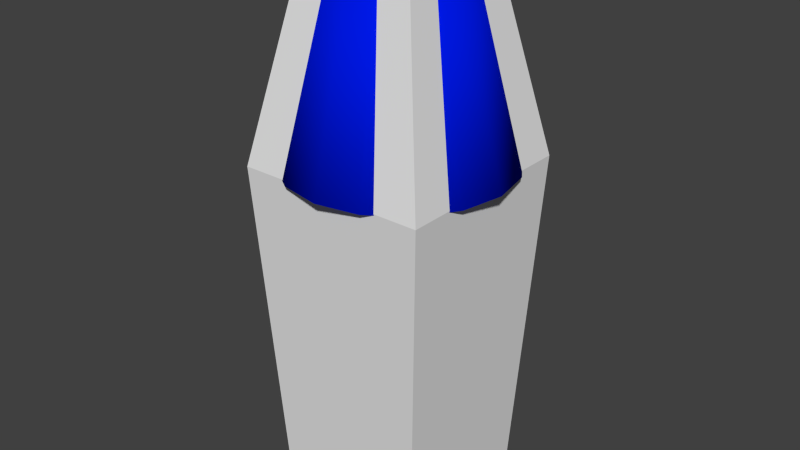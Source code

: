 # Source: table_lamp_medium_1.blend  (saved by Blender 2.73.0; exported with 4.5.12 LTS)
import bpy
from mathutils import Matrix  # noqa: F401  (used for matrix-valued properties, if any)

bpy.ops.wm.read_factory_settings(use_empty=True)
scene = bpy.context.scene
scene.name = 'Scene'

# ---- collections
col_collection_1 = bpy.data.collections.new('Collection 1'); scene.collection.children.link(col_collection_1)

# ---- materials (node trees are filled in below, after node groups)
mat_material_001 = bpy.data.materials.new('Material.001')
mat_material_001.alpha_threshold = 0.0
mat_material_001.roughness = 0.5
mat_material = bpy.data.materials.new('Material')
mat_material.alpha_threshold = 0.0
mat_material.roughness = 0.5
mat_material_006 = bpy.data.materials.new('Material.006')
mat_material_006.alpha_threshold = 0.0
mat_material_006.roughness = 0.5

# ---- material node trees
mat_material_001.use_nodes = True; mat_material_001.node_tree.nodes.clear()
_N = mat_material_001.node_tree.nodes; _L = mat_material_001.node_tree.links
n0 = _N.new('ShaderNodeOutputMaterial'); n0.name = 'Material Output'; n0.location = (300, 300)
n1 = _N.new('ShaderNodeBsdfDiffuse'); n1.name = 'Diffuse BSDF'; n1.location = (10, 300)
n1.inputs[0].default_value = (0.0, 0.009616, 0.8, 1.0)
_L.new(n1.outputs[0], n0.inputs[0])
n0.is_active_output = True
mat_material.use_nodes = True; mat_material.node_tree.nodes.clear()
_N = mat_material.node_tree.nodes; _L = mat_material.node_tree.links
n0 = _N.new('ShaderNodeOutputMaterial'); n0.name = 'Material Output'; n0.location = (300, 300)
n1 = _N.new('ShaderNodeBsdfDiffuse'); n1.name = 'Diffuse BSDF'; n1.location = (10, 300)
n1.inputs[0].default_value = (0.0, 0.8, 0.001578, 1.0)
_L.new(n1.outputs[0], n0.inputs[0])
n0.is_active_output = True
mat_material_006.use_nodes = True; mat_material_006.node_tree.nodes.clear()
_N = mat_material_006.node_tree.nodes; _L = mat_material_006.node_tree.links
n0 = _N.new('ShaderNodeOutputMaterial'); n0.name = 'Material Output'; n0.location = (300, 300)
n1 = _N.new('ShaderNodeBsdfDiffuse'); n1.name = 'Diffuse BSDF'; n1.location = (10, 300)
n1.inputs[0].default_value = (0.8, 0.0, 0.7013, 1.0)
_L.new(n1.outputs[0], n0.inputs[0])
n0.is_active_output = True

# ---- world
world_world = bpy.data.worlds.new('World'); scene.world = world_world
world_world.color = (0.05088, 0.05088, 0.05088)
world_world.use_sun_shadow = False
world_world.sun_shadow_jitter_overblur = 0.0
world_world.cycles.sampling_method = 'MANUAL'
world_world.cycles.sample_map_resolution = 256

# ---- meshes
me_cube = bpy.data.meshes.new('Cube')
me_cube.from_pydata([(-5.0, -5.0, 0.0), (-5.0, 5.0, 0.0), (5.0, 5.0, 0.0), (5.0, -5.0, 0.0), (-3.358, -3.358, 34.72), (-3.358, 3.358, 34.72), (3.358, 3.358, 34.72), (3.358, -3.358, 34.72), (-6.095, -6.095, 21.46), (-6.095, 6.095, 21.46), (6.095, 6.095, 21.46), (6.095, -6.095, 21.46)], [], [(8, 9, 1, 0), (9, 10, 2, 1), (10, 11, 3, 2), (11, 8, 0, 3), (0, 1, 2, 3), (7, 6, 5, 4), (7, 4, 8, 11), (6, 7, 11, 10), (5, 6, 10, 9), (4, 5, 9, 8)])
me_cube.use_remesh_preserve_volume = False
me_cube.use_remesh_preserve_attributes = False
me_cube.use_mirror_vertex_groups = False
me_cube.update()
me_cylinder = bpy.data.meshes.new('Cylinder')
me_cylinder.from_pydata([(-5.069e-08, 7.056, 21.39), (2.512e-08, 3.643, 34.72), (2.7, 6.519, 21.39), (1.394, 3.366, 34.72), (4.989, 4.989, 21.39), (2.576, 2.576, 34.72), (6.519, 2.7, 21.39), (3.366, 1.394, 34.72), (7.056, -3.241e-07, 21.39), (3.643, -1.517e-07, 34.72), (6.519, -2.7, 21.39), (3.366, -1.394, 34.72), (4.989, -4.989, 21.39), (2.576, -2.576, 34.72), (2.7, -6.519, 21.39), (1.394, -3.366, 34.72), (1.015e-06, -7.056, 21.39), (5.752e-07, -3.643, 34.72), (-2.7, -6.519, 21.39), (-1.394, -3.366, 34.72), (-4.989, -4.989, 21.39), (-2.576, -2.576, 34.72), (-6.519, -2.7, 21.39), (-3.366, -1.394, 34.72), (-7.056, 6.84e-08, 21.39), (-3.643, 5.098e-08, 34.72), (-6.519, 2.7, 21.39), (-3.366, 1.394, 34.72), (-4.989, 4.989, 21.39), (-2.576, 2.576, 34.72), (-2.7, 6.519, 21.39), (-1.394, 3.366, 34.72), (-5.069e-08, 6.972, 21.37), (2.512e-08, 3.559, 34.7), (2.668, 6.441, 21.37), (1.362, 3.288, 34.7), (4.93, 4.93, 21.37), (2.517, 2.517, 34.7), (6.441, 2.668, 21.37), (3.288, 1.362, 34.7), (6.972, -3.241e-07, 21.37), (3.559, -1.517e-07, 34.7), (6.441, -2.668, 21.37), (3.288, -1.362, 34.7), (4.93, -4.93, 21.37), (2.517, -2.517, 34.7), (2.668, -6.441, 21.37), (1.362, -3.288, 34.7), (1.015e-06, -6.972, 21.37), (5.752e-07, -3.559, 34.7), (-2.668, -6.441, 21.37), (-1.362, -3.288, 34.7), (-4.93, -4.93, 21.37), (-2.517, -2.517, 34.7), (-6.441, -2.668, 21.37), (-3.288, -1.362, 34.7), (-6.972, 6.84e-08, 21.37), (-3.559, 5.098e-08, 34.7), (-6.441, 2.668, 21.37), (-3.288, 1.362, 34.7), (-4.93, 4.93, 21.37), (-2.517, 2.517, 34.7), (-2.668, 6.441, 21.37), (-1.362, 3.288, 34.7)], [], [(0, 1, 3, 2), (2, 3, 5, 4), (4, 5, 7, 6), (6, 7, 9, 8), (8, 9, 11, 10), (10, 11, 13, 12), (12, 13, 15, 14), (14, 15, 17, 16), (16, 17, 19, 18), (18, 19, 21, 20), (20, 21, 23, 22), (22, 23, 25, 24), (24, 25, 27, 26), (26, 27, 29, 28), (30, 31, 1, 0), (28, 29, 31, 30), (34, 35, 33, 32), (36, 37, 35, 34), (38, 39, 37, 36), (40, 41, 39, 38), (42, 43, 41, 40), (44, 45, 43, 42), (46, 47, 45, 44), (48, 49, 47, 46), (50, 51, 49, 48), (52, 53, 51, 50), (54, 55, 53, 52), (56, 57, 55, 54), (58, 59, 57, 56), (60, 61, 59, 58), (32, 33, 63, 62), (62, 63, 61, 60), (0, 2, 34, 32), (3, 1, 33, 35), (2, 4, 36, 34), (5, 3, 35, 37), (4, 6, 38, 36), (7, 5, 37, 39), (6, 8, 40, 38), (9, 7, 39, 41), (8, 10, 42, 40), (11, 9, 41, 43), (10, 12, 44, 42), (13, 11, 43, 45), (12, 14, 46, 44), (15, 13, 45, 47), (14, 16, 48, 46), (17, 15, 47, 49), (16, 18, 50, 48), (19, 17, 49, 51), (18, 20, 52, 50), (21, 19, 51, 53), (20, 22, 54, 52), (23, 21, 53, 55), (22, 24, 56, 54), (25, 23, 55, 57), (24, 26, 58, 56), (27, 25, 57, 59), (26, 28, 60, 58), (29, 27, 59, 61), (28, 30, 62, 60), (31, 29, 61, 63), (30, 0, 32, 62), (1, 31, 63, 33)])
me_cylinder.polygons.foreach_set('use_smooth', [True] * 64)
_uv = me_cylinder.uv_layers.new(name='UVMap')
_uv.uv.foreach_set('vector', [0.7809, 0.06768, 0.6341, 0.368, 0.6021, 0.3549, 0.7154, 0.04002, 0.7154, 0.04002, 0.6021, 0.3549, 0.5697, 0.3456, 0.6472, 0.01987, 0.6472, 0.01987, 0.5697, 0.3456, 0.5364, 0.34, 0.5771, 0.007248, 0.5771, 0.007248, 0.5364, 0.34, 0.5018, 0.3381, 0.5059, 0.002313, 0.5059, 0.002313, 0.5018, 0.3381, 0.4671, 0.3399, 0.4345, 0.005387, 0.4345, 0.005387, 0.4671, 0.3399, 0.4337, 0.3454, 0.364, 0.01643, 0.364, 0.01643, 0.4337, 0.3454, 0.4011, 0.3547, 0.2949, 0.03511, 0.2949, 0.03511, 0.4011, 0.3547, 0.3688, 0.3678, 0.2282, 0.06125, 0.2282, 0.06125, 0.3688, 0.3678, 0.3381, 0.3844, 0.1647, 0.09473, 0.1647, 0.09473, 0.3381, 0.3844, 0.3103, 0.404, 0.1054, 0.1351, 0.1054, 0.1351, 0.3103, 0.404, 0.2852, 0.4271, 0.05075, 0.1817, 0.05075, 0.1817, 0.2852, 0.4271, 0.2638, 0.4553, 0.00145, 0.2339, 0.9986, 0.2407, 0.7381, 0.4553, 0.7169, 0.427, 0.9532, 0.1907, 0.9532, 0.1907, 0.7169, 0.427, 0.692, 0.4041, 0.9005, 0.1437, 0.8429, 0.1025, 0.6645, 0.3846, 0.6341, 0.368, 0.7809, 0.06768, 0.9005, 0.1437, 0.692, 0.4041, 0.6645, 0.3846, 0.8429, 0.1025, 0.2886, 0.4858, 0.3865, 0.8134, 0.354, 0.8249, 0.2249, 0.5083, 0.3542, 0.4696, 0.42, 0.8051, 0.3865, 0.8134, 0.2886, 0.4858, 0.4211, 0.4598, 0.4542, 0.8002, 0.42, 0.8051, 0.3542, 0.4696, 0.4886, 0.4566, 0.4886, 0.7985, 0.4542, 0.8002, 0.4211, 0.4598, 0.5562, 0.4598, 0.5231, 0.8002, 0.4886, 0.7985, 0.4886, 0.4566, 0.623, 0.4696, 0.5573, 0.8051, 0.5231, 0.8002, 0.5562, 0.4598, 0.6887, 0.4858, 0.5908, 0.8134, 0.5573, 0.8051, 0.623, 0.4696, 0.7524, 0.5083, 0.6233, 0.8249, 0.5908, 0.8134, 0.6887, 0.4858, 0.8137, 0.5368, 0.6546, 0.8395, 0.6233, 0.8249, 0.7524, 0.5083, 0.8719, 0.5711, 0.6843, 0.857, 0.6546, 0.8395, 0.8137, 0.5368, 0.9266, 0.6109, 0.7122, 0.8773, 0.6843, 0.857, 0.8719, 0.5711, 0.9771, 0.6558, 0.738, 0.9002, 0.7122, 0.8773, 0.9266, 0.6109, 0.05068, 0.6109, 0.265, 0.8773, 0.2392, 0.9002, 0.0001334, 0.6558, 0.1053, 0.5711, 0.2929, 0.857, 0.265, 0.8773, 0.05068, 0.6109, 0.2249, 0.5083, 0.354, 0.8249, 0.3227, 0.8395, 0.1636, 0.5368, 0.1636, 0.5368, 0.3227, 0.8395, 0.2929, 0.857, 0.1053, 0.5711, 0.7809, 0.06768, 0.7154, 0.04002, 0.7166, 0.03817, 0.7814, 0.06549, 0.6021, 0.3549, 0.6341, 0.368, 0.6332, 0.37, 0.6015, 0.3568, 0.7154, 0.04002, 0.6472, 0.01987, 0.6482, 0.01789, 0.7156, 0.0378, 0.5697, 0.3456, 0.6021, 0.3549, 0.6015, 0.3568, 0.5693, 0.3476, 0.6472, 0.01987, 0.5771, 0.007248, 0.5779, 0.005165, 0.6472, 0.01764, 0.5364, 0.34, 0.5697, 0.3456, 0.5693, 0.3476, 0.5362, 0.3421, 0.5771, 0.007248, 0.5059, 0.002313, 0.5065, 0.0001497, 0.5768, 0.005026, 0.5018, 0.3381, 0.5364, 0.34, 0.5362, 0.3421, 0.5018, 0.3402, 0.5059, 0.002313, 0.4345, 0.005387, 0.4349, 0.003171, 0.5054, 0.0001334, 0.4671, 0.3399, 0.5018, 0.3381, 0.5018, 0.3402, 0.4673, 0.342, 0.4345, 0.005387, 0.364, 0.01643, 0.364, 0.01419, 0.4338, 0.003279, 0.4337, 0.3454, 0.4671, 0.3399, 0.4673, 0.342, 0.4342, 0.3474, 0.364, 0.01643, 0.2949, 0.03511, 0.2947, 0.03288, 0.363, 0.01442, 0.4011, 0.3547, 0.4337, 0.3454, 0.4342, 0.3474, 0.4018, 0.3567, 0.2949, 0.03511, 0.2282, 0.06125, 0.2278, 0.05904, 0.2937, 0.03321, 0.3688, 0.3678, 0.4011, 0.3547, 0.4018, 0.3567, 0.3698, 0.3698, 0.2282, 0.06125, 0.1647, 0.09473, 0.164, 0.09257, 0.2268, 0.05949, 0.3381, 0.3844, 0.3688, 0.3678, 0.3698, 0.3698, 0.3393, 0.3862, 0.1647, 0.09473, 0.1054, 0.1351, 0.1045, 0.133, 0.1631, 0.09314, 0.3103, 0.404, 0.3381, 0.3844, 0.3393, 0.3862, 0.3116, 0.4056, 0.1054, 0.1351, 0.05075, 0.1817, 0.04964, 0.1797, 0.1036, 0.1337, 0.2852, 0.4271, 0.3103, 0.404, 0.3116, 0.4056, 0.2868, 0.4286, 0.05075, 0.1817, 0.00145, 0.2339, 0.0001334, 0.2321, 0.04885, 0.1805, 0.2638, 0.4553, 0.2852, 0.4271, 0.2868, 0.4286, 0.2658, 0.4563, 0.9986, 0.2407, 0.9532, 0.1907, 0.955, 0.1896, 0.9999, 0.239, 0.7169, 0.427, 0.7381, 0.4553, 0.736, 0.4563, 0.7153, 0.4285, 0.9532, 0.1907, 0.9005, 0.1437, 0.9023, 0.1423, 0.9543, 0.1888, 0.692, 0.4041, 0.7169, 0.427, 0.7153, 0.4285, 0.6907, 0.4056, 0.9005, 0.1437, 0.8429, 0.1025, 0.8445, 0.1009, 0.9014, 0.1416, 0.6645, 0.3846, 0.692, 0.4041, 0.6907, 0.4056, 0.6633, 0.3864, 0.8429, 0.1025, 0.7809, 0.06768, 0.7824, 0.06597, 0.8436, 0.1003, 0.6341, 0.368, 0.6645, 0.3846, 0.6633, 0.3864, 0.6332, 0.37])
me_cylinder.materials.append(mat_material_001)
me_cylinder.use_remesh_preserve_volume = False
me_cylinder.use_remesh_preserve_attributes = False
me_cylinder.use_mirror_vertex_groups = False
me_cylinder.update()
me_cube_001 = bpy.data.meshes.new('Cube.001')
me_cube_001.from_pydata([(-5.0, -5.0, 0.0), (-5.0, 5.0, 0.0), (5.0, 5.0, 0.0), (5.0, -5.0, 0.0), (-0.9713, -0.9713, 29.76), (-0.9713, 0.9713, 29.76), (0.9713, 0.9713, 29.76), (0.9713, -0.9713, 29.76), (-5.0, -5.0, 1.5), (-4.041, -4.041, 1.5), (-4.019, -4.019, 1.695), (-3.885, -3.885, 2.004), (-3.462, -3.462, 2.364), (-2.962, -2.962, 2.592), (-1.881, -1.881, 2.712), (-1.011, -1.011, 2.823), (0.6087, -0.6087, 3.496), (0.5655, -0.5655, 3.534), (0.8726, -6.943e-09, 17.58), (0.6992, -1.878e-09, 17.63), (-0.5655, -0.5655, 17.14), (-0.617, -0.617, 17.19), (-0.6438, -0.6438, 17.39), (-0.617, -0.617, 17.58), (-0.4944, -0.4944, 17.63), (0.5655, -0.5655, 17.14), (0.5655, 0.5655, 3.534), (0.6087, 0.6087, 3.496), (-1.011, 1.011, 2.823), (-1.881, 1.881, 2.712), (-2.962, 2.962, 2.592), (-3.462, 3.462, 2.364), (-3.885, 3.885, 2.004), (-4.019, 4.019, 1.695), (-4.041, 4.041, 1.5), (-5.0, 5.0, 1.5), (0.6307, 0.6307, 3.358), (0.6087, 0.6087, 3.219), (0.5655, 0.5655, 3.181), (2.023e-08, 0.7998, 3.181), (2.161e-08, 0.8608, 3.219), (2.25e-08, 0.8919, 3.358), (1.011, 1.011, 2.823), (1.881, 1.881, 2.712), (2.962, 2.962, 2.592), (3.462, 3.462, 2.364), (3.885, 3.885, 2.004), (4.019, 4.019, 1.695), (4.041, 4.041, 1.5), (5.0, 5.0, 1.5), (2.161e-08, 0.8608, 3.496), (2.023e-08, 0.7998, 3.534), (0.617, -0.617, 17.19), (0.6438, -0.6438, 17.39), (0.617, -0.617, 17.58), (0.4944, -0.4944, 17.63), (1.011, -1.011, 2.823), (1.881, -1.881, 2.712), (2.962, -2.962, 2.592), (3.462, -3.462, 2.364), (3.885, -3.885, 2.004), (4.019, -4.019, 1.695), (4.041, -4.041, 1.5), (5.0, -5.0, 1.5), (-3.893e-08, -1.374, 29.76), (1.374, -1.981e-08, 29.76), (-1.374, 5.275e-08, 29.76), (3.363e-08, 1.374, 29.76), (1.43, -2.448e-08, 2.823), (3.798e-08, 1.43, 2.823), (-1.43, 5.108e-08, 2.823), (-3.758e-08, -1.43, 2.823), (0.6307, -0.6307, 3.358), (0.6087, -0.6087, 3.219), (0.5655, -0.5655, 3.181), (-0.5655, 0.5655, 17.14), (-0.617, 0.617, 17.19), (-0.6438, 0.6438, 17.39), (-0.617, 0.617, 17.58), (-0.5655, 0.5655, 3.534), (-0.6087, 0.6087, 3.496), (-0.6307, 0.6307, 3.358), (-0.6087, 0.6087, 3.219), (-0.5655, 0.5655, 3.181), (-0.4944, 0.4944, 17.63), (-0.7998, 3.796e-08, 17.14), (-0.8726, 3.915e-08, 17.19), (-0.9105, 4.021e-08, 17.39), (-0.7998, 3.796e-08, 3.534), (-0.8608, 4.123e-08, 3.496), (-0.8919, 4.218e-08, 3.358), (-0.8608, 4.123e-08, 3.219), (-0.7998, 3.796e-08, 3.181), (-0.8726, 3.915e-08, 17.58), (-0.6992, 3.506e-08, 17.63), (2.023e-08, 0.7998, 17.14), (2.232e-08, 0.8726, 17.19), (-0.5655, -0.5655, 3.534), (-0.6087, -0.6087, 3.496), (-0.6307, -0.6307, 3.358), (-0.6087, -0.6087, 3.219), (-0.5655, -0.5655, 3.181), (2.343e-08, 0.9105, 17.39), (2.232e-08, 0.8726, 17.58), (1.734e-08, 0.6992, 17.63), (0.4944, 0.4944, 17.63), (0.7998, -4.293e-09, 3.534), (0.8608, -4.241e-09, 3.496), (0.8919, -4.935e-09, 3.358), (0.8608, -4.241e-09, 3.219), (0.7998, -4.293e-09, 3.181), (-2.202e-08, -0.7998, 3.181), (-2.386e-08, -0.8608, 3.219), (-2.462e-08, -0.8919, 3.358), (-2.386e-08, -0.8608, 3.496), (-2.202e-08, -0.7998, 3.534), (0.617, 0.617, 17.58), (0.6438, 0.6438, 17.39), (0.617, 0.617, 17.19), (0.5655, 0.5655, 17.14), (2.776e-08, 1.06, 2.932), (0.7495, 0.7495, 2.932), (0.7495, -0.7495, 2.932), (-0.7495, 0.7495, 2.932), (-1.06, 4.614e-08, 2.932), (-0.7495, -0.7495, 2.932), (1.06, -9.853e-09, 2.932), (-2.824e-08, -1.06, 2.932), (0.9105, -7.894e-09, 17.39), (0.8726, -6.943e-09, 17.19), (0.7998, -4.293e-09, 17.14), (-2.202e-08, -0.7998, 17.14), (-2.377e-08, -0.8726, 17.19), (-2.468e-08, -0.9105, 17.39), (-2.377e-08, -0.8726, 17.58), (-1.959e-08, -0.6992, 17.63), (0.6134, 0.6134, 18.2), (1.127, 1.127, 19.28), (-1.127, -1.127, 19.28), (-0.6134, -0.6134, 18.2), (1.127, -1.127, 19.28), (0.6134, -0.6134, 18.2), (-1.127, 1.127, 19.28), (-0.6134, 0.6134, 18.2), (1.594, -3.076e-08, 19.28), (0.8675, -5.548e-09, 18.2), (-1.594, 5.346e-08, 19.28), (-0.8675, 4.028e-08, 18.2), (4.055e-08, 1.594, 19.28), (2.196e-08, 0.8675, 18.2), (-2.387e-08, -0.8675, 18.2), (-4.366e-08, -1.594, 19.28), (0.8498, 0.8498, 18.83), (-0.8498, -0.8498, 18.83), (0.8498, -0.8498, 18.83), (-0.8498, 0.8498, 18.83), (1.202, -1.824e-08, 18.83), (-1.202, 4.525e-08, 18.83), (3.051e-08, 1.202, 18.83), (-3.298e-08, -1.202, 18.83), (1.151, 1.151, 19.4), (-4.479e-08, -1.628, 19.4), (-1.151, -1.151, 19.4), (1.151, -1.151, 19.4), (-1.151, 1.151, 19.4), (1.628, -3.103e-08, 19.4), (-1.628, 5.498e-08, 19.4), (4.122e-08, 1.628, 19.4), (1.149, 1.149, 19.56), (-4.473e-08, -1.624, 19.56), (-1.149, -1.149, 19.56), (1.149, -1.149, 19.56), (-1.149, 1.149, 19.56), (1.624, -3.105e-08, 19.56), (-1.624, 5.476e-08, 19.56), (4.108e-08, 1.624, 19.56), (0.3133, 0.3133, 19.65), (-9.55e-09, -0.443, 19.65), (-0.3133, -0.3133, 19.65), (0.3133, -0.3133, 19.65), (-0.3133, 0.3133, 19.65), (0.443, -1.542e-08, 19.65), (-0.443, 7.98e-09, 19.65), (1.385e-08, 0.443, 19.65), (0.9595, 0.9595, 25.5), (-3.498e-08, -1.357, 25.5), (-0.9595, -0.9595, 25.5), (0.9595, -0.9595, 25.5), (-0.9595, 0.9595, 25.5), (1.357, -3.368e-08, 25.5), (-1.357, 3.8e-08, 25.5), (3.67e-08, 1.357, 25.5), (-0.3339, -0.3339, 24.2), (0.3339, -0.3339, 24.2), (-0.3339, 0.3339, 24.2), (0.4723, -5.615e-09, 24.2), (-0.4723, 1.933e-08, 24.2), (1.251e-08, 0.4723, 24.2), (0.3339, 0.3339, 24.2), (-1.244e-08, -0.4723, 24.2)], [], [(8, 35, 1, 0), (35, 49, 2, 1), (49, 63, 3, 2), (63, 8, 0, 3), (0, 1, 2, 3), (7, 65, 6, 67, 5, 66, 4, 64), (124, 125, 101, 92), (91, 100, 99, 90), (184, 6, 65, 189), (88, 97, 20, 85), (85, 20, 21, 86), (126, 122, 56, 68), (27, 26, 106, 107), (56, 71, 15, 14, 57), (57, 14, 13, 58), (58, 13, 12, 59), (59, 12, 11, 60), (60, 11, 10, 61), (61, 10, 9, 62), (62, 9, 8, 63), (36, 27, 107, 108), (87, 22, 23, 93), (37, 36, 108, 109), (38, 37, 109, 110), (121, 38, 110, 126), (122, 127, 71, 56), (113, 99, 100, 112), (42, 68, 56, 57, 43), (43, 57, 58, 44), (44, 58, 59, 45), (45, 59, 60, 46), (46, 60, 61, 47), (47, 61, 62, 48), (48, 62, 63, 49), (114, 98, 99, 113), (112, 100, 101, 111), (115, 97, 98, 114), (86, 21, 22, 87), (131, 20, 97, 115), (120, 121, 42, 69), (150, 139, 24, 135), (28, 69, 42, 43, 29), (29, 43, 44, 30), (30, 44, 45, 31), (31, 45, 46, 32), (32, 46, 47, 33), (33, 47, 48, 34), (34, 48, 49, 35), (134, 23, 22, 133), (93, 23, 24, 94), (104, 105, 116, 103), (124, 123, 28, 70), (103, 78, 84, 104), (87, 77, 76, 86), (127, 125, 15, 71), (15, 70, 28, 29, 14), (14, 29, 30, 13), (13, 30, 31, 12), (12, 31, 32, 11), (11, 32, 33, 10), (10, 33, 34, 9), (9, 34, 35, 8), (92, 101, 100, 91), (90, 99, 98, 89), (89, 98, 97, 88), (86, 76, 75, 85), (93, 78, 77, 87), (94, 84, 78, 93), (190, 186, 4, 66), (147, 143, 84, 94), (102, 77, 78, 103), (96, 76, 77, 102), (85, 75, 79, 88), (51, 79, 75, 95), (88, 79, 80, 89), (89, 80, 81, 90), (90, 81, 82, 91), (91, 82, 83, 92), (120, 123, 83, 39), (39, 83, 82, 40), (40, 82, 81, 41), (41, 81, 80, 50), (50, 80, 79, 51), (95, 75, 76, 96), (96, 118, 119, 95), (102, 117, 118, 96), (191, 188, 5, 67), (103, 116, 117, 102), (149, 136, 105, 104), (52, 132, 131, 25), (95, 119, 26, 51), (54, 134, 133, 53), (51, 26, 27, 50), (50, 27, 36, 41), (41, 36, 37, 40), (40, 37, 38, 39), (53, 133, 132, 52), (55, 135, 134, 54), (141, 150, 135, 55), (25, 131, 115, 17), (128, 53, 52, 129), (17, 115, 114, 16), (16, 114, 113, 72), (72, 113, 112, 73), (73, 112, 111, 74), (129, 52, 25, 130), (18, 54, 53, 128), (19, 55, 54, 18), (130, 25, 17, 106), (145, 141, 55, 19), (106, 17, 16, 107), (107, 16, 72, 108), (108, 72, 73, 109), (109, 73, 74, 110), (69, 28, 123, 120), (111, 101, 125, 127), (92, 83, 123, 124), (39, 38, 121, 120), (74, 111, 127, 122), (42, 121, 126, 68), (110, 74, 122, 126), (70, 15, 125, 124), (135, 24, 23, 134), (133, 22, 21, 132), (132, 21, 20, 131), (26, 119, 130, 106), (119, 118, 129, 130), (118, 117, 128, 129), (117, 116, 18, 128), (116, 105, 19, 18), (165, 163, 140, 144), (156, 154, 141, 145), (163, 161, 151, 140), (154, 159, 150, 141), (167, 160, 137, 148), (158, 152, 136, 149), (104, 84, 143, 149), (158, 155, 142, 148), (166, 164, 142, 146), (157, 155, 143, 147), (94, 24, 139, 147), (157, 153, 138, 146), (161, 162, 138, 151), (159, 153, 139, 150), (105, 136, 145, 19), (152, 137, 144, 156), (136, 152, 156, 145), (151, 138, 153, 159), (147, 139, 153, 157), (146, 142, 155, 157), (149, 143, 155, 158), (148, 137, 152, 158), (140, 151, 159, 154), (144, 140, 154, 156), (169, 170, 162, 161), (174, 172, 164, 166), (175, 168, 160, 167), (171, 169, 161, 163), (173, 171, 163, 165), (148, 142, 164, 167), (146, 138, 162, 166), (137, 160, 165, 144), (181, 179, 171, 173), (179, 177, 169, 171), (183, 176, 168, 175), (182, 180, 172, 174), (177, 178, 170, 169), (167, 164, 172, 175), (166, 162, 170, 174), (160, 168, 173, 165), (199, 192, 178, 177), (196, 194, 180, 182), (197, 198, 176, 183), (193, 199, 177, 179), (195, 193, 179, 181), (175, 172, 180, 183), (174, 170, 178, 182), (168, 176, 181, 173), (65, 7, 187, 189), (7, 64, 185, 187), (67, 6, 184, 191), (66, 5, 188, 190), (64, 4, 186, 185), (197, 194, 188, 191), (196, 192, 186, 190), (198, 184, 189, 195), (176, 198, 195, 181), (182, 178, 192, 196), (183, 180, 194, 197), (189, 187, 193, 195), (187, 185, 199, 193), (191, 184, 198, 197), (190, 188, 194, 196), (185, 186, 192, 199)])
_uv = me_cube_001.uv_layers.new(name='UVMap')
_uv.uv.foreach_set('vector', [0.04579, 0.3498, 0.3498, 0.3498, 0.3498, 0.3955, 0.04579, 0.3955, 0.3498, 0.3498, 0.3498, 0.04579, 0.3955, 0.04579, 0.3955, 0.3498, 0.3498, 0.04579, 0.04579, 0.04579, 0.04579, 0.0001773, 0.3498, 0.0001771, 0.04579, 0.04579, 0.04579, 0.3498, 0.0001773, 0.3498, 0.0001771, 0.04579, 0.3958, 0.3042, 0.3958, 0.0001771, 0.6999, 0.0001771, 0.6999, 0.3042, 0.7277, 0.7686, 0.7485, 0.7477, 0.778, 0.7477, 0.7989, 0.7686, 0.7989, 0.7981, 0.778, 0.8189, 0.7485, 0.8189, 0.7277, 0.7981, 0.4333, 0.4247, 0.4541, 0.4131, 0.4577, 0.4244, 0.4395, 0.4314, 0.4395, 0.4332, 0.4584, 0.4263, 0.4599, 0.4306, 0.4405, 0.4376, 0.7719, 0.642, 0.778, 0.7477, 0.7485, 0.7477, 0.7497, 0.6433, 0.4437, 0.4436, 0.4619, 0.4368, 0.462, 0.8843, 0.4445, 0.8808, 0.4445, 0.8808, 0.462, 0.8843, 0.4616, 0.8866, 0.4433, 0.8828, 0.5222, 0.4043, 0.5001, 0.4049, 0.5003, 0.3958, 0.5226, 0.3958, 0.5412, 0.4284, 0.541, 0.4307, 0.5212, 0.4285, 0.5212, 0.4265, 0.1635, 0.5866, 0.1837, 0.606, 0.2038, 0.6251, 0.2037, 0.6631, 0.1236, 0.5875, 0.1236, 0.5875, 0.2037, 0.6631, 0.2037, 0.7091, 0.07481, 0.5887, 0.07481, 0.5887, 0.2037, 0.7091, 0.2034, 0.7312, 0.05278, 0.5905, 0.05278, 0.5905, 0.2034, 0.7312, 0.2013, 0.7519, 0.03226, 0.594, 0.03226, 0.594, 0.2013, 0.7519, 0.1974, 0.762, 0.02251, 0.5986, 0.02251, 0.5986, 0.1974, 0.762, 0.1939, 0.7667, 0.01804, 0.6024, 0.07494, 0.07494, 0.07494, 0.3207, 0.04579, 0.3498, 0.04579, 0.04579, 0.5418, 0.424, 0.5412, 0.4284, 0.5212, 0.4265, 0.5214, 0.4218, 0.4416, 0.8887, 0.4609, 0.8919, 0.4601, 0.8972, 0.4411, 0.8947, 0.5425, 0.4195, 0.5418, 0.424, 0.5214, 0.4218, 0.5216, 0.417, 0.5427, 0.4177, 0.5425, 0.4195, 0.5216, 0.417, 0.5217, 0.4144, 0.5442, 0.4069, 0.5427, 0.4177, 0.5217, 0.4144, 0.5222, 0.4043, 0.5001, 0.4049, 0.4773, 0.4073, 0.4764, 0.3976, 0.5003, 0.3958, 0.4799, 0.4254, 0.4599, 0.4306, 0.4584, 0.4263, 0.4789, 0.4207, 0.2038, 0.5465, 0.1837, 0.5665, 0.1635, 0.5866, 0.1236, 0.5875, 0.2038, 0.5069, 0.2038, 0.5069, 0.1236, 0.5875, 0.07481, 0.5887, 0.2038, 0.4583, 0.2038, 0.4583, 0.07481, 0.5887, 0.04773, 0.5884, 0.2031, 0.4344, 0.2031, 0.4344, 0.04773, 0.5884, 0.02219, 0.5856, 0.2005, 0.4119, 0.2005, 0.4119, 0.02219, 0.5856, 0.008291, 0.5809, 0.1961, 0.401, 0.1961, 0.401, 0.008291, 0.5809, 0.0001771, 0.5768, 0.1923, 0.3958, 0.3207, 0.07494, 0.07494, 0.07494, 0.04579, 0.04579, 0.3498, 0.04579, 0.4809, 0.4299, 0.4613, 0.4347, 0.4599, 0.4306, 0.4799, 0.4254, 0.4789, 0.4207, 0.4584, 0.4263, 0.4577, 0.4244, 0.4785, 0.4185, 0.4813, 0.432, 0.4619, 0.4368, 0.4613, 0.4347, 0.4809, 0.4299, 0.4433, 0.8828, 0.4616, 0.8866, 0.4609, 0.8919, 0.4416, 0.8887, 0.48, 0.8867, 0.462, 0.8843, 0.4619, 0.4368, 0.4813, 0.432, 0.5661, 0.4105, 0.5442, 0.4069, 0.5454, 0.3976, 0.5689, 0.4018, 0.473, 0.9265, 0.4536, 0.9202, 0.459, 0.9025, 0.4774, 0.9063, 0.244, 0.5867, 0.2238, 0.5665, 0.2038, 0.5465, 0.2038, 0.5069, 0.284, 0.5875, 0.284, 0.5875, 0.2038, 0.5069, 0.2038, 0.4583, 0.3327, 0.5888, 0.3327, 0.5888, 0.2038, 0.4583, 0.2045, 0.4344, 0.3598, 0.5885, 0.3598, 0.5885, 0.2045, 0.4344, 0.2071, 0.4119, 0.3854, 0.5857, 0.3854, 0.5857, 0.2071, 0.4119, 0.2115, 0.401, 0.3993, 0.581, 0.3993, 0.581, 0.2115, 0.401, 0.2154, 0.3958, 0.4074, 0.5769, 0.3207, 0.3207, 0.3207, 0.07494, 0.3498, 0.04579, 0.3498, 0.3498, 0.4785, 0.9007, 0.4601, 0.8972, 0.4609, 0.8919, 0.4791, 0.8948, 0.4411, 0.8947, 0.4601, 0.8972, 0.459, 0.9025, 0.4425, 0.9003, 0.5588, 0.9068, 0.5384, 0.9101, 0.5381, 0.9032, 0.5582, 0.9011, 0.6029, 0.4273, 0.5866, 0.4171, 0.5909, 0.4096, 0.6094, 0.4229, 0.5582, 0.9011, 0.5767, 0.8979, 0.5774, 0.9028, 0.5588, 0.9068, 0.595, 0.8896, 0.5757, 0.8924, 0.5747, 0.8871, 0.5939, 0.8836, 0.4773, 0.4073, 0.4541, 0.4131, 0.4507, 0.4032, 0.4764, 0.3976, 0.2038, 0.6251, 0.2238, 0.606, 0.244, 0.5867, 0.284, 0.5875, 0.2037, 0.6631, 0.2037, 0.6631, 0.284, 0.5875, 0.3327, 0.5888, 0.2037, 0.7091, 0.2037, 0.7091, 0.3327, 0.5888, 0.3547, 0.5906, 0.204, 0.7312, 0.204, 0.7312, 0.3547, 0.5906, 0.3752, 0.5941, 0.2061, 0.7519, 0.2061, 0.7519, 0.3752, 0.5941, 0.385, 0.5987, 0.21, 0.762, 0.21, 0.762, 0.385, 0.5987, 0.3895, 0.6026, 0.2135, 0.7667, 0.07494, 0.3207, 0.3207, 0.3207, 0.3498, 0.3498, 0.04579, 0.3498, 0.4395, 0.4314, 0.4577, 0.4244, 0.4584, 0.4263, 0.4395, 0.4332, 0.4405, 0.4376, 0.4599, 0.4306, 0.4613, 0.4347, 0.4423, 0.4417, 0.4423, 0.4417, 0.4613, 0.4347, 0.4619, 0.4368, 0.4437, 0.4436, 0.5939, 0.8836, 0.5747, 0.8871, 0.5743, 0.8846, 0.5926, 0.8811, 0.5951, 0.8958, 0.5767, 0.8979, 0.5757, 0.8924, 0.595, 0.8896, 0.5938, 0.9002, 0.5774, 0.9028, 0.5767, 0.8979, 0.5951, 0.8958, 0.6551, 0.6191, 0.6808, 0.6309, 0.6603, 0.7388, 0.6308, 0.7331, 0.6, 0.9138, 0.5824, 0.9218, 0.5774, 0.9028, 0.5938, 0.9002, 0.5572, 0.8953, 0.5757, 0.8924, 0.5767, 0.8979, 0.5582, 0.9011, 0.5563, 0.8896, 0.5747, 0.8871, 0.5757, 0.8924, 0.5572, 0.8953, 0.5926, 0.8811, 0.5743, 0.8846, 0.5783, 0.4374, 0.5948, 0.4433, 0.5603, 0.4333, 0.5783, 0.4374, 0.5743, 0.8846, 0.5561, 0.8871, 0.5948, 0.4433, 0.5783, 0.4374, 0.5789, 0.4356, 0.5959, 0.4419, 0.5959, 0.4419, 0.5789, 0.4356, 0.58, 0.4317, 0.5976, 0.4381, 0.5976, 0.4381, 0.58, 0.4317, 0.5812, 0.4279, 0.5986, 0.4342, 0.5986, 0.4342, 0.5812, 0.4279, 0.5819, 0.4258, 0.5986, 0.4321, 0.5661, 0.4105, 0.5866, 0.4171, 0.5819, 0.4258, 0.5628, 0.4206, 0.5628, 0.4206, 0.5819, 0.4258, 0.5812, 0.4279, 0.5624, 0.4226, 0.5624, 0.4226, 0.5812, 0.4279, 0.58, 0.4317, 0.5615, 0.427, 0.5615, 0.427, 0.58, 0.4317, 0.5789, 0.4356, 0.5608, 0.4313, 0.5608, 0.4313, 0.5789, 0.4356, 0.5783, 0.4374, 0.5603, 0.4333, 0.5561, 0.8871, 0.5743, 0.8846, 0.5747, 0.8871, 0.5563, 0.8896, 0.5563, 0.8896, 0.5375, 0.8911, 0.5375, 0.8888, 0.5561, 0.8871, 0.5572, 0.8953, 0.5378, 0.8971, 0.5375, 0.8911, 0.5563, 0.8896, 0.7949, 0.6389, 0.82, 0.6324, 0.8376, 0.7423, 0.8077, 0.7457, 0.5582, 0.9011, 0.5381, 0.9032, 0.5378, 0.8971, 0.5572, 0.8953, 0.5619, 0.9277, 0.5397, 0.9313, 0.5384, 0.9101, 0.5588, 0.9068, 0.4986, 0.8907, 0.4797, 0.8891, 0.48, 0.8867, 0.4988, 0.8881, 0.5561, 0.8871, 0.5375, 0.8888, 0.541, 0.4307, 0.5603, 0.4333, 0.4981, 0.9026, 0.4785, 0.9007, 0.4791, 0.8948, 0.4984, 0.8965, 0.5603, 0.4333, 0.541, 0.4307, 0.5412, 0.4284, 0.5608, 0.4313, 0.5608, 0.4313, 0.5412, 0.4284, 0.5418, 0.424, 0.5615, 0.427, 0.5615, 0.427, 0.5418, 0.424, 0.5425, 0.4195, 0.5624, 0.4226, 0.5624, 0.4226, 0.5425, 0.4195, 0.5427, 0.4177, 0.5628, 0.4206, 0.4984, 0.8965, 0.4791, 0.8948, 0.4797, 0.8891, 0.4986, 0.8907, 0.4975, 0.9083, 0.4774, 0.9063, 0.4785, 0.9007, 0.4981, 0.9026, 0.4946, 0.9297, 0.473, 0.9265, 0.4774, 0.9063, 0.4975, 0.9083, 0.4988, 0.8881, 0.48, 0.8867, 0.4813, 0.432, 0.5013, 0.4293, 0.518, 0.8973, 0.4984, 0.8965, 0.4986, 0.8907, 0.5181, 0.8914, 0.5013, 0.4293, 0.4813, 0.432, 0.4809, 0.4299, 0.5011, 0.4271, 0.5011, 0.4271, 0.4809, 0.4299, 0.4799, 0.4254, 0.5006, 0.4225, 0.5006, 0.4225, 0.4799, 0.4254, 0.4789, 0.4207, 0.5002, 0.4178, 0.5002, 0.4178, 0.4789, 0.4207, 0.4785, 0.4185, 0.5, 0.4156, 0.5181, 0.8914, 0.4986, 0.8907, 0.4988, 0.8881, 0.5182, 0.8886, 0.5178, 0.9035, 0.4981, 0.9026, 0.4984, 0.8965, 0.518, 0.8973, 0.5176, 0.9084, 0.4975, 0.9083, 0.4981, 0.9026, 0.5178, 0.9035, 0.5182, 0.8886, 0.4988, 0.8881, 0.5013, 0.4293, 0.5212, 0.4285, 0.517, 0.9307, 0.4946, 0.9297, 0.4975, 0.9083, 0.5176, 0.9084, 0.5212, 0.4285, 0.5013, 0.4293, 0.5011, 0.4271, 0.5212, 0.4265, 0.5212, 0.4265, 0.5011, 0.4271, 0.5006, 0.4225, 0.5214, 0.4218, 0.5214, 0.4218, 0.5006, 0.4225, 0.5002, 0.4178, 0.5216, 0.417, 0.5216, 0.417, 0.5002, 0.4178, 0.5, 0.4156, 0.5217, 0.4144, 0.5689, 0.4018, 0.5909, 0.4096, 0.5866, 0.4171, 0.5661, 0.4105, 0.4785, 0.4185, 0.4577, 0.4244, 0.4541, 0.4131, 0.4773, 0.4073, 0.5986, 0.4321, 0.5819, 0.4258, 0.5866, 0.4171, 0.6029, 0.4273, 0.5628, 0.4206, 0.5427, 0.4177, 0.5442, 0.4069, 0.5661, 0.4105, 0.5, 0.4156, 0.4785, 0.4185, 0.4773, 0.4073, 0.5001, 0.4049, 0.5454, 0.3976, 0.5442, 0.4069, 0.5222, 0.4043, 0.5226, 0.3958, 0.5217, 0.4144, 0.5, 0.4156, 0.5001, 0.4049, 0.5222, 0.4043, 0.425, 0.4182, 0.4507, 0.4032, 0.4541, 0.4131, 0.4333, 0.4247, 0.4774, 0.9063, 0.459, 0.9025, 0.4601, 0.8972, 0.4785, 0.9007, 0.4791, 0.8948, 0.4609, 0.8919, 0.4616, 0.8866, 0.4797, 0.8891, 0.4797, 0.8891, 0.4616, 0.8866, 0.462, 0.8843, 0.48, 0.8867, 0.541, 0.4307, 0.5375, 0.8888, 0.5182, 0.8886, 0.5212, 0.4285, 0.5375, 0.8888, 0.5375, 0.8911, 0.5181, 0.8914, 0.5182, 0.8886, 0.5375, 0.8911, 0.5378, 0.8971, 0.518, 0.8973, 0.5181, 0.8914, 0.5378, 0.8971, 0.5381, 0.9032, 0.5178, 0.9035, 0.518, 0.8973, 0.5381, 0.9032, 0.5384, 0.9101, 0.5176, 0.9084, 0.5178, 0.9035, 0.5152, 0.9717, 0.4881, 0.9687, 0.4886, 0.9659, 0.5153, 0.9689, 0.5161, 0.9533, 0.4911, 0.9515, 0.4946, 0.9297, 0.517, 0.9307, 0.4881, 0.9687, 0.4622, 0.9623, 0.463, 0.9597, 0.4886, 0.9659, 0.4911, 0.9515, 0.4672, 0.9468, 0.473, 0.9265, 0.4946, 0.9297, 0.5705, 0.9668, 0.5428, 0.971, 0.5426, 0.9681, 0.5698, 0.964, 0.5665, 0.9493, 0.5414, 0.9538, 0.5397, 0.9313, 0.5619, 0.9277, 0.5588, 0.9068, 0.5774, 0.9028, 0.5824, 0.9218, 0.5619, 0.9277, 0.5665, 0.9493, 0.5904, 0.9412, 0.5966, 0.955, 0.5698, 0.964, 0.6249, 0.9424, 0.5979, 0.9578, 0.5966, 0.955, 0.623, 0.9398, 0.6117, 0.9282, 0.5904, 0.9412, 0.5824, 0.9218, 0.6, 0.9138, 0.4425, 0.9003, 0.459, 0.9025, 0.4536, 0.9202, 0.4374, 0.9131, 0.4269, 0.9258, 0.4454, 0.9376, 0.4388, 0.9499, 0.4167, 0.9349, 0.4622, 0.9623, 0.4375, 0.9523, 0.4388, 0.9499, 0.463, 0.9597, 0.4672, 0.9468, 0.4454, 0.9376, 0.4536, 0.9202, 0.473, 0.9265, 0.5384, 0.9101, 0.5397, 0.9313, 0.517, 0.9307, 0.5176, 0.9084, 0.5414, 0.9538, 0.5426, 0.9681, 0.5153, 0.9689, 0.5161, 0.9533, 0.5397, 0.9313, 0.5414, 0.9538, 0.5161, 0.9533, 0.517, 0.9307, 0.463, 0.9597, 0.4388, 0.9499, 0.4454, 0.9376, 0.4672, 0.9468, 0.4374, 0.9131, 0.4536, 0.9202, 0.4454, 0.9376, 0.4269, 0.9258, 0.623, 0.9398, 0.5966, 0.955, 0.5904, 0.9412, 0.6117, 0.9282, 0.5619, 0.9277, 0.5824, 0.9218, 0.5904, 0.9412, 0.5665, 0.9493, 0.5698, 0.964, 0.5426, 0.9681, 0.5414, 0.9538, 0.5665, 0.9493, 0.4886, 0.9659, 0.463, 0.9597, 0.4672, 0.9468, 0.4911, 0.9515, 0.5153, 0.9689, 0.4886, 0.9659, 0.4911, 0.9515, 0.5161, 0.9533, 0.4611, 0.9658, 0.4359, 0.9554, 0.4375, 0.9523, 0.4622, 0.9623, 0.6268, 0.946, 0.5995, 0.9613, 0.5979, 0.9578, 0.6249, 0.9424, 0.5715, 0.9705, 0.5431, 0.9748, 0.5428, 0.971, 0.5705, 0.9668, 0.4875, 0.9722, 0.4611, 0.9658, 0.4622, 0.9623, 0.4881, 0.9687, 0.515, 0.9752, 0.4875, 0.9722, 0.4881, 0.9687, 0.5152, 0.9717, 0.5698, 0.964, 0.5966, 0.955, 0.5979, 0.9578, 0.5705, 0.9668, 0.4167, 0.9349, 0.4388, 0.9499, 0.4375, 0.9523, 0.4149, 0.9371, 0.5426, 0.9681, 0.5428, 0.971, 0.5152, 0.9717, 0.5153, 0.9689, 0.5024, 0.9984, 0.4949, 0.9976, 0.4875, 0.9722, 0.515, 0.9752, 0.4722, 0.9932, 0.465, 0.9914, 0.4611, 0.9658, 0.4875, 0.9722, 0.5649, 0.997, 0.5572, 0.9981, 0.5431, 0.9748, 0.5715, 0.9705, 0.6304, 0.9756, 0.6229, 0.9798, 0.5995, 0.9613, 0.6268, 0.946, 0.4427, 0.9842, 0.4359, 0.9814, 0.4359, 0.9554, 0.4611, 0.9658, 0.5705, 0.9668, 0.5979, 0.9578, 0.5995, 0.9613, 0.5715, 0.9705, 0.4149, 0.9371, 0.4375, 0.9523, 0.4359, 0.9554, 0.4128, 0.9402, 0.5428, 0.971, 0.5431, 0.9748, 0.515, 0.9752, 0.5152, 0.9717, 0.7195, 0.5845, 0.7051, 0.5807, 0.7085, 0.3986, 0.7211, 0.3987, 0.8105, 0.5732, 0.7968, 0.5784, 0.7838, 0.3967, 0.7963, 0.3958, 0.782, 0.5823, 0.7667, 0.5852, 0.7588, 0.3981, 0.7713, 0.3975, 0.7351, 0.585, 0.7195, 0.5845, 0.7211, 0.3987, 0.7336, 0.3987, 0.7508, 0.5843, 0.7351, 0.585, 0.7336, 0.3987, 0.7462, 0.3985, 0.5715, 0.9705, 0.5995, 0.9613, 0.5974, 0.9893, 0.5897, 0.9919, 0.4128, 0.9402, 0.4359, 0.9554, 0.4141, 0.9701, 0.4078, 0.966, 0.5431, 0.9748, 0.5333, 0.9997, 0.5257, 0.9998, 0.515, 0.9752, 0.7485, 0.7477, 0.7192, 0.7464, 0.7273, 0.6416, 0.7497, 0.6433, 0.7192, 0.7464, 0.6898, 0.7435, 0.7053, 0.6377, 0.7273, 0.6416, 0.8077, 0.7457, 0.778, 0.7477, 0.7719, 0.642, 0.7949, 0.6389, 0.8668, 0.7382, 0.8376, 0.7423, 0.82, 0.6324, 0.8497, 0.6196, 0.6898, 0.7435, 0.6603, 0.7388, 0.6808, 0.6309, 0.7053, 0.6377, 0.782, 0.5823, 0.7968, 0.5784, 0.82, 0.6324, 0.7949, 0.6389, 0.6909, 0.5767, 0.7051, 0.5807, 0.6808, 0.6309, 0.6551, 0.6191, 0.7667, 0.5852, 0.7719, 0.642, 0.7497, 0.6433, 0.7508, 0.5843, 0.7588, 0.3981, 0.7667, 0.5852, 0.7508, 0.5843, 0.7462, 0.3985, 0.6953, 0.3983, 0.7085, 0.3986, 0.7051, 0.5807, 0.6909, 0.5767, 0.7713, 0.3975, 0.7838, 0.3967, 0.7968, 0.5784, 0.782, 0.5823, 0.7497, 0.6433, 0.7273, 0.6416, 0.7351, 0.585, 0.7508, 0.5843, 0.7273, 0.6416, 0.7053, 0.6377, 0.7195, 0.5845, 0.7351, 0.585, 0.7949, 0.6389, 0.7719, 0.642, 0.7667, 0.5852, 0.782, 0.5823, 0.8497, 0.6196, 0.82, 0.6324, 0.7968, 0.5784, 0.8105, 0.5732, 0.7053, 0.6377, 0.6808, 0.6309, 0.7051, 0.5807, 0.7195, 0.5845])
me_cube_001.materials.append(mat_material)
me_cube_001.use_remesh_preserve_volume = False
me_cube_001.use_remesh_preserve_attributes = False
me_cube_001.use_mirror_vertex_groups = False
me_cube_001.update()
me_cylinder_003 = bpy.data.meshes.new('Cylinder.003')
me_cylinder_003.from_pydata([(3.544e-08, 1.115, 33.48), (-0.7885, 0.7885, 33.48), (-1.115, -2.273e-08, 33.48), (-0.7885, -0.7885, 33.48), (1.329e-07, -1.115, 33.48), (0.7885, -0.7885, 33.48), (1.115, 3.931e-08, 33.48), (0.7885, 0.7885, 33.48), (4.156e-07, 1.923, 30.92), (5.648e-07, 1.22, 30.01), (8.796e-07, 1.051, 27.92), (-0.7433, 0.7433, 27.92), (-0.8625, 0.8625, 30.01), (-1.36, 1.36, 30.92), (-1.051, -2.354e-08, 27.92), (-1.22, -2.917e-08, 30.01), (-1.923, -6.405e-08, 30.92), (-0.7433, -0.7433, 27.92), (-0.8625, -0.8625, 30.01), (-1.36, -1.36, 30.92), (9.715e-07, -1.051, 27.92), (6.715e-07, -1.22, 30.01), (5.837e-07, -1.923, 30.92), (0.7433, -0.7433, 27.92), (0.8625, -0.8625, 30.01), (1.36, -1.36, 30.92), (1.051, 3.494e-08, 27.92), (1.22, 3.869e-08, 30.01), (1.923, 4.292e-08, 30.92), (0.7433, 0.7433, 27.92), (0.8625, 0.8625, 30.01), (1.36, 1.36, 30.92), (-1.458, 1.458, 31.71), (-1.357, 1.357, 32.63), (-2.062, -8.114e-08, 31.71), (-1.919, -6.662e-08, 32.63), (-1.458, -1.458, 31.71), (-1.357, -1.357, 32.63), (4.854e-07, -2.062, 31.71), (3.491e-07, -1.919, 32.63), (1.458, -1.458, 31.71), (1.357, -1.357, 32.63), (2.062, 3.358e-08, 31.71), (1.919, 4.017e-08, 32.63), (1.458, 1.458, 31.71), (1.357, 1.357, 32.63), (1.813e-07, 1.919, 32.63), (3.051e-07, 2.062, 31.71), (1.002e-06, 0.6337, 27.25), (-0.4481, 0.4481, 27.25), (-0.6337, -1.419e-08, 27.25), (-0.4481, -0.4481, 27.25), (1.057e-06, -0.6337, 27.25), (0.4481, -0.4481, 27.25), (0.6337, 2.106e-08, 27.25), (0.4481, 0.4481, 27.25), (1.212e-06, 0.6337, 25.86), (-0.4481, 0.4481, 25.86), (-0.6337, -1.419e-08, 25.86), (-0.4481, -0.4481, 25.86), (1.267e-06, -0.6337, 25.86), (0.4481, -0.4481, 25.86), (0.6337, 2.106e-08, 25.86), (0.4481, 0.4481, 25.86)], [], [(0, 1, 2, 3, 4, 5, 6, 7), (42, 28, 31, 44), (28, 27, 30, 31), (27, 26, 29, 30), (44, 31, 8, 47), (31, 30, 9, 8), (30, 29, 10, 9), (40, 25, 28, 42), (25, 24, 27, 28), (24, 23, 26, 27), (38, 22, 25, 40), (22, 21, 24, 25), (21, 20, 23, 24), (36, 19, 22, 38), (19, 18, 21, 22), (18, 17, 20, 21), (34, 16, 19, 36), (16, 15, 18, 19), (15, 14, 17, 18), (32, 13, 16, 34), (13, 12, 15, 16), (12, 11, 14, 15), (47, 8, 13, 32), (8, 9, 12, 13), (9, 10, 11, 12), (1, 33, 35, 2), (46, 47, 32, 33), (2, 35, 37, 3), (33, 32, 34, 35), (3, 37, 39, 4), (35, 34, 36, 37), (4, 39, 41, 5), (37, 36, 38, 39), (5, 41, 43, 6), (39, 38, 40, 41), (7, 45, 46, 0), (41, 40, 42, 43), (6, 43, 45, 7), (45, 44, 47, 46), (0, 46, 33, 1), (43, 42, 44, 45), (29, 26, 54, 55), (10, 29, 55, 48), (26, 23, 53, 54), (23, 20, 52, 53), (20, 17, 51, 52), (17, 14, 50, 51), (14, 11, 49, 50), (11, 10, 48, 49), (55, 54, 62, 63), (48, 55, 63, 56), (54, 53, 61, 62), (53, 52, 60, 61), (52, 51, 59, 60), (51, 50, 58, 59), (50, 49, 57, 58), (49, 48, 56, 57), (56, 63, 62, 61, 60, 59, 58, 57)])
me_cylinder_003.polygons.foreach_set('use_smooth', [True] * 58)
_uv = me_cylinder_003.uv_layers.new(name='UVMap')
_uv.uv.foreach_set('vector', [0.1333, 0.9998, 0.05529, 0.9998, 0.0001563, 0.9447, 0.0001564, 0.8667, 0.05529, 0.8116, 0.1333, 0.8116, 0.1884, 0.8667, 0.1884, 0.9447, 0.8535, 0.6019, 0.8541, 0.5404, 0.9804, 0.5257, 0.9912, 0.6049, 0.8541, 0.5404, 0.841, 0.4408, 0.9354, 0.4256, 0.9804, 0.5257, 0.841, 0.4408, 0.8235, 0.2358, 0.9011, 0.2181, 0.9354, 0.4256, 0.0001563, 0.5889, 0.01278, 0.5097, 0.141, 0.5306, 0.1371, 0.5925, 0.01278, 0.5097, 0.06557, 0.4007, 0.1555, 0.4249, 0.141, 0.5306, 0.06557, 0.4007, 0.1201, 0.2096, 0.1891, 0.2298, 0.1555, 0.4249, 0.7433, 0.5983, 0.746, 0.5411, 0.8541, 0.5404, 0.8535, 0.6019, 0.746, 0.5411, 0.7451, 0.4401, 0.841, 0.4408, 0.8541, 0.5404, 0.7451, 0.4401, 0.7522, 0.2396, 0.8235, 0.2358, 0.841, 0.4408, 0.6339, 0.5971, 0.6378, 0.536, 0.746, 0.5411, 0.7433, 0.5983, 0.6378, 0.536, 0.6499, 0.4293, 0.7451, 0.4401, 0.746, 0.5411, 0.6499, 0.4293, 0.6826, 0.2323, 0.7522, 0.2396, 0.7451, 0.4401, 0.4971, 0.6002, 0.5047, 0.519, 0.6378, 0.536, 0.6339, 0.5971, 0.5047, 0.519, 0.558, 0.406, 0.6499, 0.4293, 0.6378, 0.536, 0.558, 0.406, 0.6126, 0.212, 0.6826, 0.2323, 0.6499, 0.4293, 0.3584, 0.5984, 0.359, 0.5367, 0.4856, 0.5218, 0.4968, 0.6013, 0.359, 0.5367, 0.3459, 0.4371, 0.4402, 0.4218, 0.4856, 0.5218, 0.3459, 0.4371, 0.3287, 0.2335, 0.4057, 0.2158, 0.4402, 0.4218, 0.2474, 0.5944, 0.2505, 0.5369, 0.359, 0.5367, 0.3584, 0.5984, 0.2505, 0.5369, 0.2502, 0.4362, 0.3459, 0.4371, 0.359, 0.5367, 0.2502, 0.4362, 0.258, 0.2371, 0.3287, 0.2335, 0.3459, 0.4371, 0.1371, 0.5925, 0.141, 0.5306, 0.2505, 0.5369, 0.2474, 0.5944, 0.141, 0.5306, 0.1555, 0.4249, 0.2502, 0.4362, 0.2505, 0.5369, 0.1555, 0.4249, 0.1891, 0.2298, 0.258, 0.2371, 0.2502, 0.4362, 0.2405, 0.762, 0.2433, 0.6595, 0.3498, 0.6687, 0.3277, 0.7775, 0.1401, 0.662, 0.1371, 0.5925, 0.2474, 0.5944, 0.2433, 0.6595, 0.3277, 0.7775, 0.3498, 0.6687, 0.4843, 0.6972, 0.4151, 0.8113, 0.2433, 0.6595, 0.2474, 0.5944, 0.3584, 0.5984, 0.3498, 0.6687, 0.5745, 0.7863, 0.5149, 0.691, 0.6361, 0.6661, 0.6532, 0.7627, 0.3498, 0.6687, 0.3584, 0.5984, 0.4968, 0.6013, 0.4843, 0.6972, 0.6532, 0.7627, 0.6361, 0.6661, 0.7394, 0.6628, 0.737, 0.7633, 0.5149, 0.691, 0.4971, 0.6002, 0.6339, 0.5971, 0.6361, 0.6661, 0.737, 0.7633, 0.7394, 0.6628, 0.845, 0.6715, 0.823, 0.7788, 0.6361, 0.6661, 0.6339, 0.5971, 0.7433, 0.5983, 0.7394, 0.6628, 0.07186, 0.784, 0.0111, 0.6823, 0.1401, 0.662, 0.1553, 0.7607, 0.7394, 0.6628, 0.7433, 0.5983, 0.8535, 0.6019, 0.845, 0.6715, 0.823, 0.7788, 0.845, 0.6715, 0.9783, 0.7, 0.9092, 0.8125, 0.0111, 0.6823, 0.0001563, 0.5889, 0.1371, 0.5925, 0.1401, 0.662, 0.1553, 0.7607, 0.1401, 0.662, 0.2433, 0.6595, 0.2405, 0.762, 0.845, 0.6715, 0.8535, 0.6019, 0.9912, 0.6049, 0.9783, 0.7, 0.9011, 0.2181, 0.8235, 0.2358, 0.8114, 0.1534, 0.8637, 0.1421, 0.1891, 0.2298, 0.1201, 0.2096, 0.155, 0.1448, 0.2058, 0.1545, 0.8235, 0.2358, 0.7522, 0.2396, 0.7552, 0.1583, 0.8114, 0.1534, 0.7522, 0.2396, 0.6826, 0.2323, 0.6993, 0.1562, 0.7552, 0.1583, 0.6826, 0.2323, 0.6126, 0.212, 0.6479, 0.1463, 0.6993, 0.1562, 0.4057, 0.2158, 0.3287, 0.2335, 0.3167, 0.1519, 0.3685, 0.1406, 0.3287, 0.2335, 0.258, 0.2371, 0.2611, 0.1566, 0.3167, 0.1519, 0.258, 0.2371, 0.1891, 0.2298, 0.2058, 0.1545, 0.2611, 0.1566, 0.8637, 0.1421, 0.8114, 0.1534, 0.8039, 0.003452, 0.8514, 0.0001563, 0.2058, 0.1545, 0.155, 0.1448, 0.1633, 0.0001563, 0.2137, 0.00305, 0.8114, 0.1534, 0.7552, 0.1583, 0.7557, 0.004487, 0.8039, 0.003452, 0.7552, 0.1583, 0.6993, 0.1562, 0.7072, 0.003079, 0.7557, 0.004487, 0.6993, 0.1562, 0.6479, 0.1463, 0.6563, 0.0001563, 0.7072, 0.003079, 0.3685, 0.1406, 0.3167, 0.1519, 0.3093, 0.00342, 0.3564, 0.0001563, 0.3167, 0.1519, 0.2611, 0.1566, 0.2617, 0.004445, 0.3093, 0.00342, 0.2611, 0.1566, 0.2058, 0.1545, 0.2137, 0.00305, 0.2617, 0.004445, 0.2957, 0.8429, 0.2957, 0.8873, 0.2643, 0.9186, 0.22, 0.9186, 0.1887, 0.8873, 0.1887, 0.8429, 0.22, 0.8116, 0.2643, 0.8116])
me_cylinder_003.materials.append(mat_material_006)
me_cylinder_003.use_remesh_preserve_volume = False
me_cylinder_003.use_remesh_preserve_attributes = False
me_cylinder_003.use_mirror_vertex_groups = False
me_cylinder_003.update()

# ---- objects
ob_ucx_lamp = bpy.data.objects.new('UCX_lamp', me_cube)
ob_lamp = bpy.data.objects.new('lamp', me_cylinder)
ob_foot = bpy.data.objects.new('foot', me_cube_001)
ob_light_bulb = bpy.data.objects.new('light_bulb', me_cylinder_003)

# ---- transforms, parenting, visibility, modifiers, constraints
ob_ucx_lamp.location = (0.0, 0.0, 0.0)
ob_ucx_lamp.hide_viewport = True
ob_ucx_lamp.lineart.crease_threshold = 0.0
ob_lamp.location = (0.0, 0.0, 0.0)
ob_lamp.lineart.crease_threshold = 0.0
ob_foot.location = (0.0, 0.0, 0.0)
ob_foot.lineart.crease_threshold = 0.0
ob_light_bulb.location = (0.0, 0.0, 0.0)
ob_light_bulb.lineart.crease_threshold = 0.0

# ---- collection membership
col_collection_1.objects.link(ob_ucx_lamp)
col_collection_1.objects.link(ob_lamp)
col_collection_1.objects.link(ob_foot)
col_collection_1.objects.link(ob_light_bulb)

# ---- scene / render settings (as saved in the file)
scene.frame_start = 1; scene.frame_end = 250; scene.frame_set(1)
scene.render.engine = 'CYCLES'
scene.render.resolution_percentage = 50
scene.render.dither_intensity = 0.0
scene.cycles.use_denoising = False
scene.cycles.samples = 10
scene.cycles.sampling_pattern = 'TABULATED_SOBOL'
scene.cycles.light_sampling_threshold = 0.0
scene.cycles.use_adaptive_sampling = False
scene.cycles.use_light_tree = False
scene.cycles.blur_glossy = 0.0
scene.cycles.pixel_filter_type = 'GAUSSIAN'
scene.cycles.sample_clamp_indirect = 0.0
scene.view_settings.view_transform = 'Standard'
bpy.context.view_layer.update()

# ---- added for rendering (the .blend has no active camera and no usable light): camera, sun
cam_auto = bpy.data.cameras.new('AutoCamera')
cam_auto.lens = 50.0
cam_auto.sensor_width = 36.0
cam_auto.clip_end = 1000.0
ob_auto_camera = bpy.data.objects.new('AutoCamera', cam_auto)
scene.collection.objects.link(ob_auto_camera)
ob_auto_camera.location = (37.0527, -44.4632, 47.0025)
ob_auto_camera.rotation_euler = (1.09748, -7.21219e-08, 0.694738)
scene.camera = ob_auto_camera
light_auto_sun = bpy.data.lights.new('AutoSun', 'SUN')
light_auto_sun.energy = 3.0
light_auto_sun.angle = 0.0523599
ob_auto_sun = bpy.data.objects.new('AutoSun', light_auto_sun)
scene.collection.objects.link(ob_auto_sun)
ob_auto_sun.rotation_euler = (0.872665, 0.174533, 0.523599)
bpy.context.view_layer.update()

